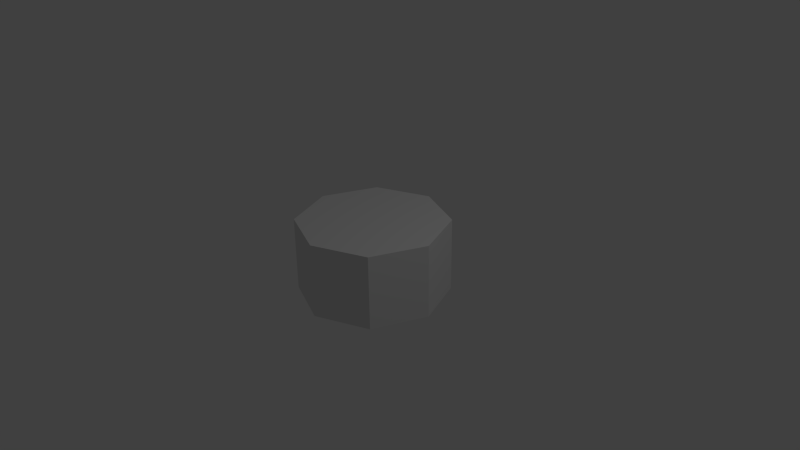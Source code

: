# Source: hatch.blend  (saved by Blender 2.74.0; exported with 4.5.12 LTS)
import bpy
from mathutils import Matrix  # noqa: F401  (used for matrix-valued properties, if any)

bpy.ops.wm.read_factory_settings(use_empty=True)
scene = bpy.context.scene
scene.name = 'Scene'

# ---- collections
col_collection_1 = bpy.data.collections.new('Collection 1'); scene.collection.children.link(col_collection_1)

# ---- materials (node trees are filled in below, after node groups)
mat_material = bpy.data.materials.new('Material')
mat_material.alpha_threshold = 0.0
mat_material.use_transparent_shadow = False
mat_material.roughness = 0.5
mat_material.line_color = (0.0, 0.0, 0.0, 1.0)

# ---- material node trees

# ---- world
world_world = bpy.data.worlds.new('World'); scene.world = world_world
world_world.color = (0.05088, 0.05088, 0.05088)
world_world.use_sun_shadow = False
world_world.sun_shadow_jitter_overblur = 0.0
world_world.cycles.sampling_method = 'MANUAL'
world_world.cycles.sample_map_resolution = 256

# ---- cameras
cam_camera = bpy.data.cameras.new('Camera')
cam_camera.clip_end = 100.0
cam_camera.lens = 35.0
cam_camera.sensor_width = 32.0
cam_camera.sensor_height = 18.0
cam_camera.ortho_scale = 7.314
cam_camera.dof.focus_distance = 0.0
cam_camera.dof.aperture_fstop = 128.0

# ---- lights
light_lamp = bpy.data.lights.new('Lamp', 'POINT')
light_lamp.transmission_factor = 0.0
light_lamp.cutoff_distance = 30.0
light_lamp.energy = 100.0
light_lamp.shadow_buffer_clip_start = 1.001
light_lamp.shadow_soft_size = 0.1
light_lamp.shadow_maximum_resolution = 0.006
light_lamp.use_absolute_resolution = True
light_lamp.cycles.use_multiple_importance_sampling = False

# ---- meshes
me_cylinder_003 = bpy.data.meshes.new('Cylinder.003')
me_cylinder_003.from_pydata([(0.0, 1.0, -0.45), (0.0, 1.0, 0.45), (0.7071, 0.7071, -0.45), (0.7071, 0.7071, 0.45), (1.0, -4.371e-08, -0.45), (1.0, -4.371e-08, 0.45), (0.7071, -0.7071, -0.45), (0.7071, -0.7071, 0.45), (-8.742e-08, -1.0, -0.45), (-8.742e-08, -1.0, 0.45), (-0.7071, -0.7071, -0.45), (-0.7071, -0.7071, 0.45), (-1.0, 1.192e-08, -0.45), (-1.0, 1.192e-08, 0.45), (-0.7071, 0.7071, -0.45), (-0.7071, 0.7071, 0.45)], [], [(0, 1, 3, 2), (2, 3, 5, 4), (4, 5, 7, 6), (6, 7, 9, 8), (8, 9, 11, 10), (10, 11, 13, 12), (3, 1, 15, 13, 11, 9, 7, 5), (14, 15, 1, 0), (12, 13, 15, 14), (0, 2, 4, 6, 8, 10, 12, 14)])
_uv = me_cylinder_003.uv_layers.new(name='UVMap')
_uv.uv.foreach_set('vector', [0.0, 0.0, 1.0, 0.0, 1.0, 1.0, 0.0, 1.0, 0.0, 0.0, 1.0, 0.0, 1.0, 1.0, 0.0, 1.0, 0.0, 0.0, 1.0, 0.0, 1.0, 1.0, 0.0, 1.0, 0.0, 0.0, 1.0, 0.0, 1.0, 1.0, 0.0, 1.0, 0.0, 0.0, 1.0, 0.0, 1.0, 1.0, 0.0, 1.0, 0.0, 0.0, 1.0, 0.0, 1.0, 1.0, 0.0, 1.0, 0.5, 1.0, 0.8536, 0.8536, 1.0, 0.5, 0.8536, 0.1464, 0.5, 0.0, 0.1464, 0.1464, 0.0, 0.5, 0.1464, 0.8536, 0.0, 0.0, 1.0, 0.0, 1.0, 1.0, 0.0, 1.0, 0.0, 0.0, 1.0, 0.0, 1.0, 1.0, 0.0, 1.0, 0.5, 1.0, 0.8536, 0.8536, 1.0, 0.5, 0.8536, 0.1464, 0.5, 0.0, 0.1464, 0.1464, 0.0, 0.5, 0.1464, 0.8536])
me_cylinder_003.materials.append(mat_material)
me_cylinder_003.use_remesh_preserve_volume = False
me_cylinder_003.use_remesh_preserve_attributes = False
me_cylinder_003.use_mirror_vertex_groups = False
me_cylinder_003.update()
me_cylinder_002 = bpy.data.meshes.new('Cylinder.002')
me_cylinder_002.from_pydata([(0.0, 1.0, -0.05), (0.0, 1.0, 0.05), (0.7071, 0.7071, -0.05), (0.7071, 0.7071, 0.05), (1.0, -4.371e-08, -0.05), (1.0, -4.371e-08, 0.05), (0.7071, -0.7071, -0.05), (0.7071, -0.7071, 0.05), (-8.742e-08, -1.0, -0.05), (-8.742e-08, -1.0, 0.05), (-0.7071, -0.7071, -0.05), (-0.7071, -0.7071, 0.05), (-1.0, 1.192e-08, -0.05), (-1.0, 1.192e-08, 0.05), (-0.7071, 0.7071, -0.05), (-0.7071, 0.7071, 0.05)], [], [(0, 1, 3, 2), (2, 3, 5, 4), (4, 5, 7, 6), (6, 7, 9, 8), (8, 9, 11, 10), (10, 11, 13, 12), (3, 1, 15, 13, 11, 9, 7, 5), (14, 15, 1, 0), (12, 13, 15, 14), (0, 2, 4, 6, 8, 10, 12, 14)])
_uv = me_cylinder_002.uv_layers.new(name='UVMap')
_uv.uv.foreach_set('vector', [0.0, 0.0, 1.0, 0.0, 1.0, 1.0, 0.0, 1.0, 0.0, 0.0, 1.0, 0.0, 1.0, 1.0, 0.0, 1.0, 0.0, 0.0, 1.0, 0.0, 1.0, 1.0, 0.0, 1.0, 0.0, 0.0, 1.0, 0.0, 1.0, 1.0, 0.0, 1.0, 0.0, 0.0, 1.0, 0.0, 1.0, 1.0, 0.0, 1.0, 0.0, 0.0, 1.0, 0.0, 1.0, 1.0, 0.0, 1.0, 0.5, 1.0, 0.8536, 0.8536, 1.0, 0.5, 0.8536, 0.1464, 0.5, 0.0, 0.1464, 0.1464, 0.0, 0.5, 0.1464, 0.8536, 0.0, 0.0, 1.0, 0.0, 1.0, 1.0, 0.0, 1.0, 0.0, 0.0, 1.0, 0.0, 1.0, 1.0, 0.0, 1.0, 0.5, 1.0, 0.8536, 0.8536, 1.0, 0.5, 0.8536, 0.1464, 0.5, 0.0, 0.1464, 0.1464, 0.0, 0.5, 0.1464, 0.8536])
me_cylinder_002.materials.append(mat_material)
me_cylinder_002.use_remesh_preserve_volume = False
me_cylinder_002.use_remesh_preserve_attributes = False
me_cylinder_002.use_mirror_vertex_groups = False
me_cylinder_002.update()

# ---- objects
ob_cylinder_001 = bpy.data.objects.new('Cylinder.001', me_cylinder_003)
ob_cylinder = bpy.data.objects.new('Cylinder', me_cylinder_002)
ob_lamp = bpy.data.objects.new('Lamp', light_lamp)
ob_camera = bpy.data.objects.new('Camera', cam_camera)

# ---- transforms, parenting, visibility, modifiers, constraints
ob_cylinder_001.location = (0.0, 0.0, 0.0)
ob_cylinder_001.scale = (1.0, 1.0, 1.1)
ob_cylinder_001.lineart.crease_threshold = 0.0
ob_cylinder.location = (0.0, 0.0, -0.5)
ob_cylinder.scale = (0.7, 0.7, 0.7)
ob_cylinder.lineart.crease_threshold = 0.0
ob_lamp.location = (4.076, 1.005, 5.904)
ob_lamp.rotation_euler = (0.6503, 0.05522, 1.866)
ob_lamp.lock_rotations_4d = False
ob_lamp.empty_display_type = 'ARROWS'
ob_lamp.color = (0.0, 0.0, 0.0, 0.0)
ob_lamp.lineart.crease_threshold = 0.0
ob_camera.location = (7.481, -6.508, 5.344)
ob_camera.rotation_euler = (1.109, 0.01082, 0.8149)
ob_camera.lock_rotations_4d = False
ob_camera.empty_display_type = 'ARROWS'
ob_camera.color = (0.0, 0.0, 0.0, 0.0)
ob_camera.display_type = 'WIRE'
ob_camera.lineart.crease_threshold = 0.0

# ---- collection membership
col_collection_1.objects.link(ob_cylinder_001)
col_collection_1.objects.link(ob_cylinder)
col_collection_1.objects.link(ob_lamp)
col_collection_1.objects.link(ob_camera)

# ---- scene / render settings (as saved in the file)
scene.camera = ob_camera
scene.frame_start = 1; scene.frame_end = 250; scene.frame_set(1)
scene.render.engine = 'BLENDER_EEVEE_NEXT'
scene.render.image_settings.compression = 90
scene.render.resolution_percentage = 50
scene.render.dither_intensity = 0.0
scene.cycles.use_denoising = False
scene.cycles.samples = 10
scene.cycles.sampling_pattern = 'TABULATED_SOBOL'
scene.cycles.light_sampling_threshold = 0.0
scene.cycles.use_adaptive_sampling = False
scene.cycles.use_light_tree = False
scene.cycles.blur_glossy = 0.0
scene.cycles.volume_bounces = 1
scene.cycles.pixel_filter_type = 'GAUSSIAN'
scene.cycles.sample_clamp_indirect = 0.0
scene.view_settings.view_transform = 'Standard'
bpy.context.view_layer.update()
